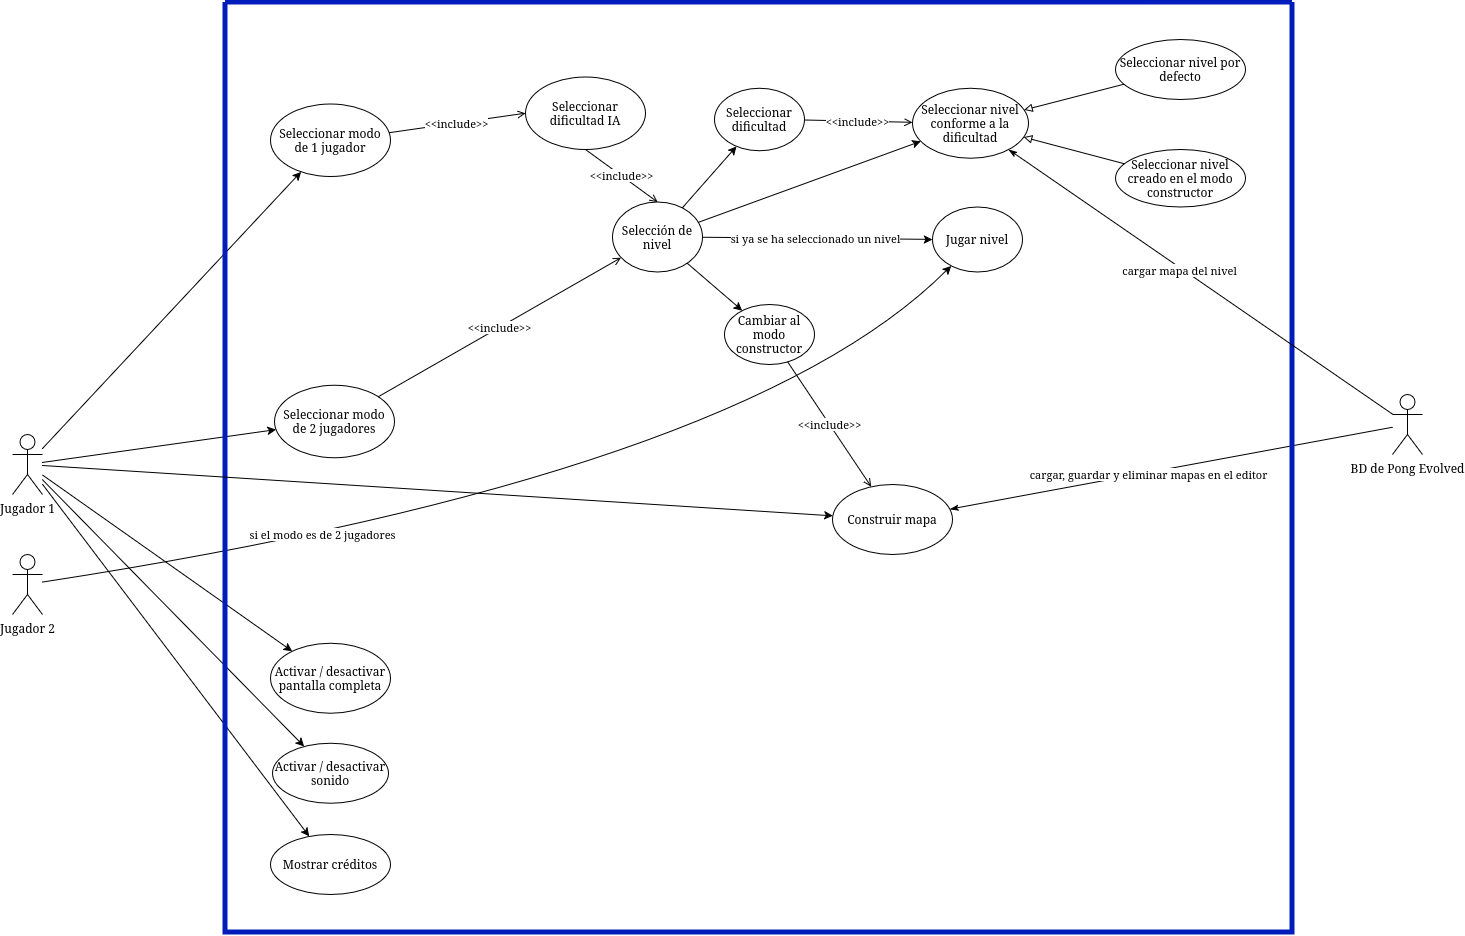

The diagram above was exported from draw.io. Its source (the exported page's mxGraphModel, read from the mxfile embedded in the PNG):
<mxGraphModel dx="2043" dy="-2167" grid="1" gridSize="10" guides="1" tooltips="1" connect="1" arrows="1" fold="1" page="1" pageScale="1" pageWidth="850" pageHeight="1100" math="0" shadow="0">
  <root>
    <mxCell id="0" />
    <mxCell id="1" parent="0" />
    <mxCell id="6cBssz002mlturO3KOVa-282" edge="1" parent="1" source="6cBssz002mlturO3KOVa-220" style="endArrow=none;html=1;rounded=0;curved=1;endFill=0;startArrow=classicThin;startFill=1;" target="6cBssz002mlturO3KOVa-280" value="cargar, guardar y eliminar mapas en el editor">
      <mxGeometry height="50" relative="1" width="50" x="-0.0954" y="-2" as="geometry">
        <mxPoint x="-1" as="offset" />
        <Array as="points" />
        <mxPoint x="1801" y="4280" as="sourcePoint" />
        <mxPoint x="2204" y="4080" as="targetPoint" />
      </mxGeometry>
    </mxCell>
    <mxCell id="6cBssz002mlturO3KOVa-191" edge="1" parent="1" source="6cBssz002mlturO3KOVa-219" style="curved=1;endArrow=none;html=1;rounded=0;endFill=0;startArrow=classic;startFill=1;" target="6cBssz002mlturO3KOVa-193" value="si el modo es de 2 jugadores">
      <mxGeometry height="50" relative="1" width="50" x="0.4339" y="-5" as="geometry">
        <mxPoint x="1" as="offset" />
        <Array as="points">
          <mxPoint x="930" y="3870" />
        </Array>
        <mxPoint x="1273.6744218124222" y="3858.3169406804254" as="sourcePoint" />
        <mxPoint x="211" y="3940" as="targetPoint" />
      </mxGeometry>
    </mxCell>
    <mxCell id="6cBssz002mlturO3KOVa-192" parent="1" style="shape=umlActor;verticalLabelPosition=bottom;verticalAlign=top;html=1;outlineConnect=0;" value="Jugador 1" vertex="1">
      <mxGeometry height="60" width="30" x="200" y="3830" as="geometry" />
    </mxCell>
    <mxCell id="6cBssz002mlturO3KOVa-193" parent="1" style="shape=umlActor;verticalLabelPosition=bottom;verticalAlign=top;html=1;outlineConnect=0;" value="Jugador 2" vertex="1">
      <mxGeometry height="60" width="30" x="200" y="3950" as="geometry" />
    </mxCell>
    <mxCell id="6cBssz002mlturO3KOVa-194" edge="1" parent="1" source="6cBssz002mlturO3KOVa-209" style="curved=1;endArrow=none;html=1;rounded=0;endFill=0;startArrow=classic;startFill=1;" target="6cBssz002mlturO3KOVa-192" value="">
      <mxGeometry height="50" relative="1" width="50" as="geometry">
        <Array as="points" />
        <mxPoint x="729" y="3550" as="sourcePoint" />
        <mxPoint x="661" y="3550" as="targetPoint" />
      </mxGeometry>
    </mxCell>
    <mxCell id="6cBssz002mlturO3KOVa-195" edge="1" parent="1" source="6cBssz002mlturO3KOVa-221" style="curved=1;endArrow=none;html=1;rounded=0;endFill=0;startArrow=classic;startFill=1;" target="6cBssz002mlturO3KOVa-192" value="">
      <mxGeometry height="50" relative="1" width="50" as="geometry">
        <Array as="points" />
        <mxPoint x="685" y="3720" as="sourcePoint" />
        <mxPoint x="371" y="4019" as="targetPoint" />
      </mxGeometry>
    </mxCell>
    <mxCell id="6cBssz002mlturO3KOVa-196" edge="1" parent="1" source="6cBssz002mlturO3KOVa-210" style="curved=1;endArrow=none;html=1;rounded=0;endFill=0;startArrow=classic;startFill=1;" target="6cBssz002mlturO3KOVa-192" value="">
      <mxGeometry height="50" relative="1" width="50" as="geometry">
        <Array as="points" />
        <mxPoint x="836" y="4412" as="sourcePoint" />
        <mxPoint x="541" y="4340" as="targetPoint" />
      </mxGeometry>
    </mxCell>
    <mxCell id="6cBssz002mlturO3KOVa-197" edge="1" parent="1" source="6cBssz002mlturO3KOVa-202" style="curved=1;endArrow=none;html=1;rounded=0;endFill=0;startArrow=classic;startFill=1;" target="6cBssz002mlturO3KOVa-192" value="">
      <mxGeometry height="50" relative="1" width="50" as="geometry">
        <Array as="points" />
        <mxPoint x="598" y="4315" as="sourcePoint" />
        <mxPoint x="281" y="4040" as="targetPoint" />
      </mxGeometry>
    </mxCell>
    <mxCell id="6cBssz002mlturO3KOVa-198" edge="1" parent="1" source="6cBssz002mlturO3KOVa-201" style="curved=1;endArrow=none;html=1;rounded=0;endFill=0;startArrow=classic;startFill=1;" target="6cBssz002mlturO3KOVa-192" value="">
      <mxGeometry height="50" relative="1" width="50" as="geometry">
        <Array as="points" />
        <mxPoint x="751" y="4635" as="sourcePoint" />
        <mxPoint x="421" y="4180" as="targetPoint" />
      </mxGeometry>
    </mxCell>
    <mxCell id="6cBssz002mlturO3KOVa-199" parent="1" style="swimlane;startSize=0;fillColor=light-dark(#0050EF,#283EFF);fontColor=#ffffff;strokeColor=light-dark(#001DBC, #0222d4);strokeWidth=5;" value="" vertex="1">
      <mxGeometry height="930" width="1067" x="413" y="3398" as="geometry" />
    </mxCell>
    <mxCell id="6cBssz002mlturO3KOVa-201" parent="6cBssz002mlturO3KOVa-199" style="ellipse;whiteSpace=wrap;html=1;" value="Activar / desactivar sonido" vertex="1">
      <mxGeometry height="60" width="116" x="47" y="740.75" as="geometry" />
    </mxCell>
    <mxCell id="6cBssz002mlturO3KOVa-202" parent="6cBssz002mlturO3KOVa-199" style="ellipse;whiteSpace=wrap;html=1;" value="Mostrar créditos" vertex="1">
      <mxGeometry height="60" width="120" x="45" y="832" as="geometry" />
    </mxCell>
    <mxCell id="6cBssz002mlturO3KOVa-209" parent="6cBssz002mlturO3KOVa-199" style="ellipse;whiteSpace=wrap;html=1;" value="Seleccionar modo de 1 jugador" vertex="1">
      <mxGeometry height="72.5" width="120" x="45" y="101.5" as="geometry" />
    </mxCell>
    <mxCell id="6cBssz002mlturO3KOVa-210" parent="6cBssz002mlturO3KOVa-199" style="ellipse;whiteSpace=wrap;html=1;" value="Activar / desactivar pantalla completa" vertex="1">
      <mxGeometry height="70" width="120" x="45" y="640.75" as="geometry" />
    </mxCell>
    <mxCell id="6cBssz002mlturO3KOVa-212" parent="6cBssz002mlturO3KOVa-199" style="ellipse;whiteSpace=wrap;html=1;" value="Selección de nivel" vertex="1">
      <mxGeometry height="70" width="90" x="387" y="199.5" as="geometry" />
    </mxCell>
    <mxCell id="6cBssz002mlturO3KOVa-213" edge="1" parent="6cBssz002mlturO3KOVa-199" source="gxinkMMCccfF0RGTkjP9-1" style="curved=1;endArrow=none;html=1;rounded=0;endFill=0;startArrow=open;startFill=0;exitX=0;exitY=0.5;exitDx=0;exitDy=0;" target="6cBssz002mlturO3KOVa-209" value="&amp;lt;&amp;lt;include&amp;gt;&amp;gt;">
      <mxGeometry height="50" relative="1" width="50" as="geometry">
        <Array as="points" />
        <mxPoint x="98" y="-148" as="sourcePoint" />
        <mxPoint x="356" y="155.75" as="targetPoint" />
      </mxGeometry>
    </mxCell>
    <mxCell id="6cBssz002mlturO3KOVa-215" parent="6cBssz002mlturO3KOVa-199" style="ellipse;whiteSpace=wrap;html=1;" value="Seleccionar dificultad" vertex="1">
      <mxGeometry height="62.5" width="90" x="489" y="85.75" as="geometry" />
    </mxCell>
    <mxCell id="6cBssz002mlturO3KOVa-216" parent="6cBssz002mlturO3KOVa-199" style="ellipse;whiteSpace=wrap;html=1;" value="Cambiar al modo constructor" vertex="1">
      <mxGeometry height="60" width="90" x="499" y="302" as="geometry" />
    </mxCell>
    <mxCell id="6cBssz002mlturO3KOVa-217" edge="1" parent="6cBssz002mlturO3KOVa-199" source="6cBssz002mlturO3KOVa-216" style="curved=1;endArrow=none;html=1;rounded=0;endFill=0;startArrow=classic;startFill=1;" target="6cBssz002mlturO3KOVa-212" value="">
      <mxGeometry height="50" relative="1" width="50" as="geometry">
        <Array as="points" />
        <mxPoint x="668" y="112" as="sourcePoint" />
        <mxPoint x="518" y="112" as="targetPoint" />
      </mxGeometry>
    </mxCell>
    <mxCell id="6cBssz002mlturO3KOVa-218" edge="1" parent="6cBssz002mlturO3KOVa-199" source="6cBssz002mlturO3KOVa-215" style="curved=1;endArrow=none;html=1;rounded=0;endFill=0;startArrow=classic;startFill=1;" target="6cBssz002mlturO3KOVa-212" value="">
      <mxGeometry height="50" relative="1" width="50" as="geometry">
        <Array as="points" />
        <mxPoint x="789" y="200" as="sourcePoint" />
        <mxPoint x="718" y="192" as="targetPoint" />
      </mxGeometry>
    </mxCell>
    <mxCell id="6cBssz002mlturO3KOVa-219" parent="6cBssz002mlturO3KOVa-199" style="ellipse;whiteSpace=wrap;html=1;" value="Jugar nivel" vertex="1">
      <mxGeometry height="65" width="90" x="707" y="204.5" as="geometry" />
    </mxCell>
    <mxCell id="6cBssz002mlturO3KOVa-220" parent="6cBssz002mlturO3KOVa-199" style="ellipse;whiteSpace=wrap;html=1;" value="Construir mapa" vertex="1">
      <mxGeometry height="70" width="120" x="607" y="482" as="geometry" />
    </mxCell>
    <mxCell id="6cBssz002mlturO3KOVa-221" parent="6cBssz002mlturO3KOVa-199" style="ellipse;whiteSpace=wrap;html=1;" value="Seleccionar modo de 2 jugadores" vertex="1">
      <mxGeometry height="72.5" width="120" x="49" y="382.75" as="geometry" />
    </mxCell>
    <mxCell id="6cBssz002mlturO3KOVa-236" edge="1" parent="6cBssz002mlturO3KOVa-199" source="6cBssz002mlturO3KOVa-219" style="curved=1;endArrow=none;html=1;rounded=0;endFill=0;startArrow=classic;startFill=1;" target="6cBssz002mlturO3KOVa-212" value="">
      <mxGeometry height="50" relative="1" width="50" as="geometry">
        <Array as="points" />
        <mxPoint x="724" y="102" as="sourcePoint" />
        <mxPoint x="648" y="157" as="targetPoint" />
      </mxGeometry>
    </mxCell>
    <mxCell id="6cBssz002mlturO3KOVa-237" connectable="0" parent="6cBssz002mlturO3KOVa-236" style="edgeLabel;html=1;align=center;verticalAlign=middle;resizable=0;points=[];" value="si ya se ha&amp;nbsp;&lt;span style=&quot;background-color: light-dark(#ffffff, var(--ge-dark-color, #121212)); color: light-dark(rgb(0, 0, 0), rgb(255, 255, 255));&quot;&gt;seleccionado un nivel&lt;/span&gt;" vertex="1">
      <mxGeometry relative="1" x="0.0511" y="-2" as="geometry">
        <mxPoint x="2" y="1" as="offset" />
      </mxGeometry>
    </mxCell>
    <mxCell id="6cBssz002mlturO3KOVa-238" parent="6cBssz002mlturO3KOVa-199" style="ellipse;whiteSpace=wrap;html=1;" value="Seleccionar nivel conforme a la dificultad" vertex="1">
      <mxGeometry height="70" width="116" x="687" y="85.75" as="geometry" />
    </mxCell>
    <mxCell id="6cBssz002mlturO3KOVa-239" edge="1" parent="6cBssz002mlturO3KOVa-199" source="6cBssz002mlturO3KOVa-238" style="curved=1;endArrow=none;html=1;rounded=0;endFill=0;startArrow=open;startFill=0;" target="6cBssz002mlturO3KOVa-215" value="&amp;lt;&amp;lt;include&amp;gt;&amp;gt;">
      <mxGeometry height="50" relative="1" width="50" as="geometry">
        <Array as="points" />
        <mxPoint x="485" y="-261.75" as="sourcePoint" />
        <mxPoint x="743" y="42.25" as="targetPoint" />
      </mxGeometry>
    </mxCell>
    <mxCell id="6cBssz002mlturO3KOVa-240" parent="6cBssz002mlturO3KOVa-199" style="ellipse;whiteSpace=wrap;html=1;" value="Seleccionar nivel por defecto" vertex="1">
      <mxGeometry height="60" width="130" x="890" y="37" as="geometry" />
    </mxCell>
    <mxCell id="6cBssz002mlturO3KOVa-241" parent="6cBssz002mlturO3KOVa-199" style="ellipse;whiteSpace=wrap;html=1;" value="Seleccionar nivel creado en el modo constructor" vertex="1">
      <mxGeometry height="57.5" width="130" x="890" y="147" as="geometry" />
    </mxCell>
    <mxCell id="6cBssz002mlturO3KOVa-242" edge="1" parent="6cBssz002mlturO3KOVa-199" source="6cBssz002mlturO3KOVa-241" style="curved=1;endArrow=block;html=1;rounded=0;endFill=0;startArrow=none;startFill=0;" target="6cBssz002mlturO3KOVa-238" value="">
      <mxGeometry height="50" relative="1" width="50" as="geometry">
        <Array as="points" />
        <mxPoint x="1246" y="113.25" as="sourcePoint" />
        <mxPoint x="1063" y="144.25" as="targetPoint" />
      </mxGeometry>
    </mxCell>
    <mxCell id="6cBssz002mlturO3KOVa-243" edge="1" parent="6cBssz002mlturO3KOVa-199" source="6cBssz002mlturO3KOVa-240" style="curved=1;endArrow=block;html=1;rounded=0;endFill=0;startArrow=none;startFill=0;" target="6cBssz002mlturO3KOVa-238" value="">
      <mxGeometry height="50" relative="1" width="50" as="geometry">
        <Array as="points" />
        <mxPoint x="986" y="23.25" as="sourcePoint" />
        <mxPoint x="923" y="31.25" as="targetPoint" />
      </mxGeometry>
    </mxCell>
    <mxCell id="6cBssz002mlturO3KOVa-245" edge="1" parent="6cBssz002mlturO3KOVa-199" source="6cBssz002mlturO3KOVa-212" style="curved=1;endArrow=none;html=1;rounded=0;endFill=0;startArrow=open;startFill=0;" target="6cBssz002mlturO3KOVa-221" value="&amp;lt;&amp;lt;include&amp;gt;&amp;gt;">
      <mxGeometry height="50" relative="1" width="50" as="geometry">
        <Array as="points" />
        <mxPoint x="321.0000000000391" y="437" as="sourcePoint" />
        <mxPoint x="355.9981776107097" y="435.974990888054" as="targetPoint" />
      </mxGeometry>
    </mxCell>
    <mxCell id="gxinkMMCccfF0RGTkjP9-1" parent="6cBssz002mlturO3KOVa-199" style="ellipse;whiteSpace=wrap;html=1;" value="Seleccionar dificultad IA" vertex="1">
      <mxGeometry height="72.5" width="120" x="300" y="74.5" as="geometry" />
    </mxCell>
    <mxCell id="gxinkMMCccfF0RGTkjP9-2" edge="1" parent="6cBssz002mlturO3KOVa-199" source="6cBssz002mlturO3KOVa-212" style="curved=1;endArrow=none;html=1;rounded=0;endFill=0;startArrow=open;startFill=0;exitX=0.5;exitY=0;exitDx=0;exitDy=0;entryX=0.5;entryY=1;entryDx=0;entryDy=0;" target="gxinkMMCccfF0RGTkjP9-1" value="&amp;lt;&amp;lt;include&amp;gt;&amp;gt;">
      <mxGeometry height="50" relative="1" width="50" as="geometry">
        <Array as="points" />
        <mxPoint x="367" y="162" as="sourcePoint" />
        <mxPoint x="319" y="193" as="targetPoint" />
      </mxGeometry>
    </mxCell>
    <mxCell id="6cBssz002mlturO3KOVa-294" edge="1" parent="6cBssz002mlturO3KOVa-199" source="6cBssz002mlturO3KOVa-220" style="curved=1;endArrow=none;html=1;rounded=0;endFill=0;startArrow=open;startFill=0;" target="6cBssz002mlturO3KOVa-216" value="&amp;lt;&amp;lt;include&amp;gt;&amp;gt;">
      <mxGeometry height="50" relative="1" width="50" as="geometry">
        <Array as="points" />
        <mxPoint x="310" y="555" as="sourcePoint" />
        <mxPoint x="229" y="552" as="targetPoint" />
      </mxGeometry>
    </mxCell>
    <mxCell id="gxinkMMCccfF0RGTkjP9-4" edge="1" parent="6cBssz002mlturO3KOVa-199" source="6cBssz002mlturO3KOVa-238" style="curved=1;endArrow=none;html=1;rounded=0;endFill=0;startArrow=classic;startFill=1;" target="6cBssz002mlturO3KOVa-212" value="">
      <mxGeometry height="50" relative="1" width="50" as="geometry">
        <Array as="points" />
        <mxPoint x="573" y="192" as="sourcePoint" />
        <mxPoint x="497" y="291" as="targetPoint" />
      </mxGeometry>
    </mxCell>
    <mxCell id="6cBssz002mlturO3KOVa-280" parent="1" style="shape=umlActor;verticalLabelPosition=bottom;verticalAlign=top;html=1;outlineConnect=0;" value="BD de Pong Evolved" vertex="1">
      <mxGeometry height="60" width="30" x="1580" y="3790" as="geometry" />
    </mxCell>
    <mxCell id="6cBssz002mlturO3KOVa-292" edge="1" parent="1" source="6cBssz002mlturO3KOVa-220" style="curved=1;endArrow=none;html=1;rounded=0;endFill=0;startArrow=classic;startFill=1;" target="6cBssz002mlturO3KOVa-192" value="">
      <mxGeometry height="50" relative="1" width="50" as="geometry">
        <Array as="points" />
        <mxPoint x="645" y="4225" as="sourcePoint" />
        <mxPoint x="361" y="4008" as="targetPoint" />
      </mxGeometry>
    </mxCell>
    <mxCell id="6cBssz002mlturO3KOVa-293" edge="1" parent="1" source="6cBssz002mlturO3KOVa-238" style="endArrow=none;html=1;rounded=0;curved=1;endFill=0;startArrow=classicThin;startFill=1;" target="6cBssz002mlturO3KOVa-280" value="cargar mapa del nivel">
      <mxGeometry height="50" relative="1" width="50" x="-0.0954" y="-2" as="geometry">
        <mxPoint x="-1" as="offset" />
        <Array as="points" />
        <mxPoint x="1321" y="3997" as="sourcePoint" />
        <mxPoint x="2342" y="3918" as="targetPoint" />
      </mxGeometry>
    </mxCell>
  </root>
</mxGraphModel>